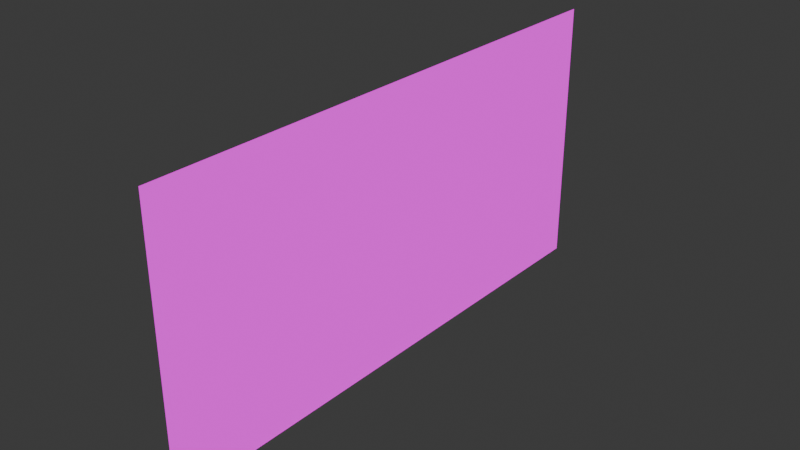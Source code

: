 # Source: ThankYou.blend  (saved by Blender 4.4.30; exported with 4.5.12 LTS)
import bpy
from mathutils import Matrix  # noqa: F401  (used for matrix-valued properties, if any)

bpy.ops.wm.read_factory_settings(use_empty=True)
scene = bpy.context.scene
scene.name = 'Scene'

# ---- images (referenced by path relative to the original .blend; pixels are not part of the script)
import os
ASSET_DIR = os.environ.get("B2B_ASSET_DIR", "")  # directory of the original .blend (textures are referenced by path, not embedded)
HERE = os.path.dirname(os.path.abspath(__file__))  # packed textures are extracted next to this script under _unpacked/

def load_image(name, relpath, width, height, colorspace="sRGB"):
    """Load a texture the original file referenced (path relative to the .blend, or extracted next to this script)."""
    p = next((c for c in (os.path.join(HERE, relpath), os.path.join(ASSET_DIR, relpath)) if relpath and os.path.exists(c)), "")
    if p:
        img = bpy.data.images.load(p, check_existing=True)
        img.name = name
    else:  # same state as the original file: an image datablock whose file is absent (Cycles renders it pink)
        img = bpy.data.images.new(name, width, height)
        img.source = "FILE"
        img.filepath = "//" + (relpath or name)
    img.colorspace_settings.name = colorspace
    return img
img_thankstext_png = load_image('ThanksText.png', 'ThanksText.png', 1024, 1024, 'sRGB')

# ---- materials (node trees are filled in below, after node groups)
mat_material_001 = bpy.data.materials.new('Material.001')

# ---- material node trees
mat_material_001.use_nodes = True; mat_material_001.node_tree.nodes.clear()
_N = mat_material_001.node_tree.nodes; _L = mat_material_001.node_tree.links
n0 = _N.new('ShaderNodeOutputMaterial'); n0.name = 'Material Output'; n0.location = (300, 300)
n1 = _N.new('ShaderNodeTexImage'); n1.name = 'Image Texture'; n1.location = (-350, 187)
n1.image = img_thankstext_png
_L.new(n1.outputs[0], n0.inputs[0])
n0.is_active_output = True

# ---- world
world_world = bpy.data.worlds.new('World'); scene.world = world_world
world_world.use_nodes = True; world_world.node_tree.nodes.clear()
_N = world_world.node_tree.nodes; _L = world_world.node_tree.links
n0 = _N.new('ShaderNodeOutputWorld'); n0.name = 'World Output'; n0.location = (300, 300)
n1 = _N.new('ShaderNodeBackground'); n1.name = 'Background'; n1.location = (10, 300)
n1.inputs[0].default_value = (0.05088, 0.05088, 0.05088, 1.0)
_L.new(n1.outputs[0], n0.inputs[0])
n0.is_active_output = True
world_world.color = (0.05088, 0.05088, 0.05088)
world_world.sun_shadow_jitter_overblur = 0.0

# ---- meshes
me_plane = bpy.data.meshes.new('Plane')
me_plane.from_pydata([(4.768e-07, -12.0, -6.0), (-4.768e-07, -12.0, 6.0), (4.768e-07, 12.0, -6.0), (-4.768e-07, 12.0, 6.0)], [], [(0, 1, 3, 2)])
_uv = me_plane.uv_layers.new(name='UVMap')
_uv.uv.foreach_set('vector', [0.0, 0.25, 0.0, 0.75, 1.0, 0.75, 1.0, 0.25])
me_plane.materials.append(mat_material_001)
me_plane.update()

# ---- objects
ob_plane = bpy.data.objects.new('Plane', me_plane)

# ---- transforms, parenting, visibility, modifiers, constraints
ob_plane.location = (0.0, 0.0, 0.0)

# ---- collection membership
scene.collection.objects.link(ob_plane)

# ---- scene / render settings (as saved in the file)
scene.frame_start = 1; scene.frame_end = 250; scene.frame_set(1)
scene.render.engine = 'BLENDER_EEVEE_NEXT'
bpy.context.view_layer.update()

# ---- added for rendering (the .blend has no active camera and no usable light): camera, sun
cam_auto = bpy.data.cameras.new('AutoCamera')
cam_auto.lens = 50.0
cam_auto.sensor_width = 36.0
cam_auto.clip_end = 1000.0
ob_auto_camera = bpy.data.objects.new('AutoCamera', cam_auto)
scene.collection.objects.link(ob_auto_camera)
ob_auto_camera.location = (24.8264, -29.7917, 19.8611)
ob_auto_camera.rotation_euler = (1.09748, -7.21219e-08, 0.694738)
scene.camera = ob_auto_camera
light_auto_sun = bpy.data.lights.new('AutoSun', 'SUN')
light_auto_sun.energy = 3.0
light_auto_sun.angle = 0.0523599
ob_auto_sun = bpy.data.objects.new('AutoSun', light_auto_sun)
scene.collection.objects.link(ob_auto_sun)
ob_auto_sun.rotation_euler = (0.872665, 0.174533, 0.523599)
bpy.context.view_layer.update()

